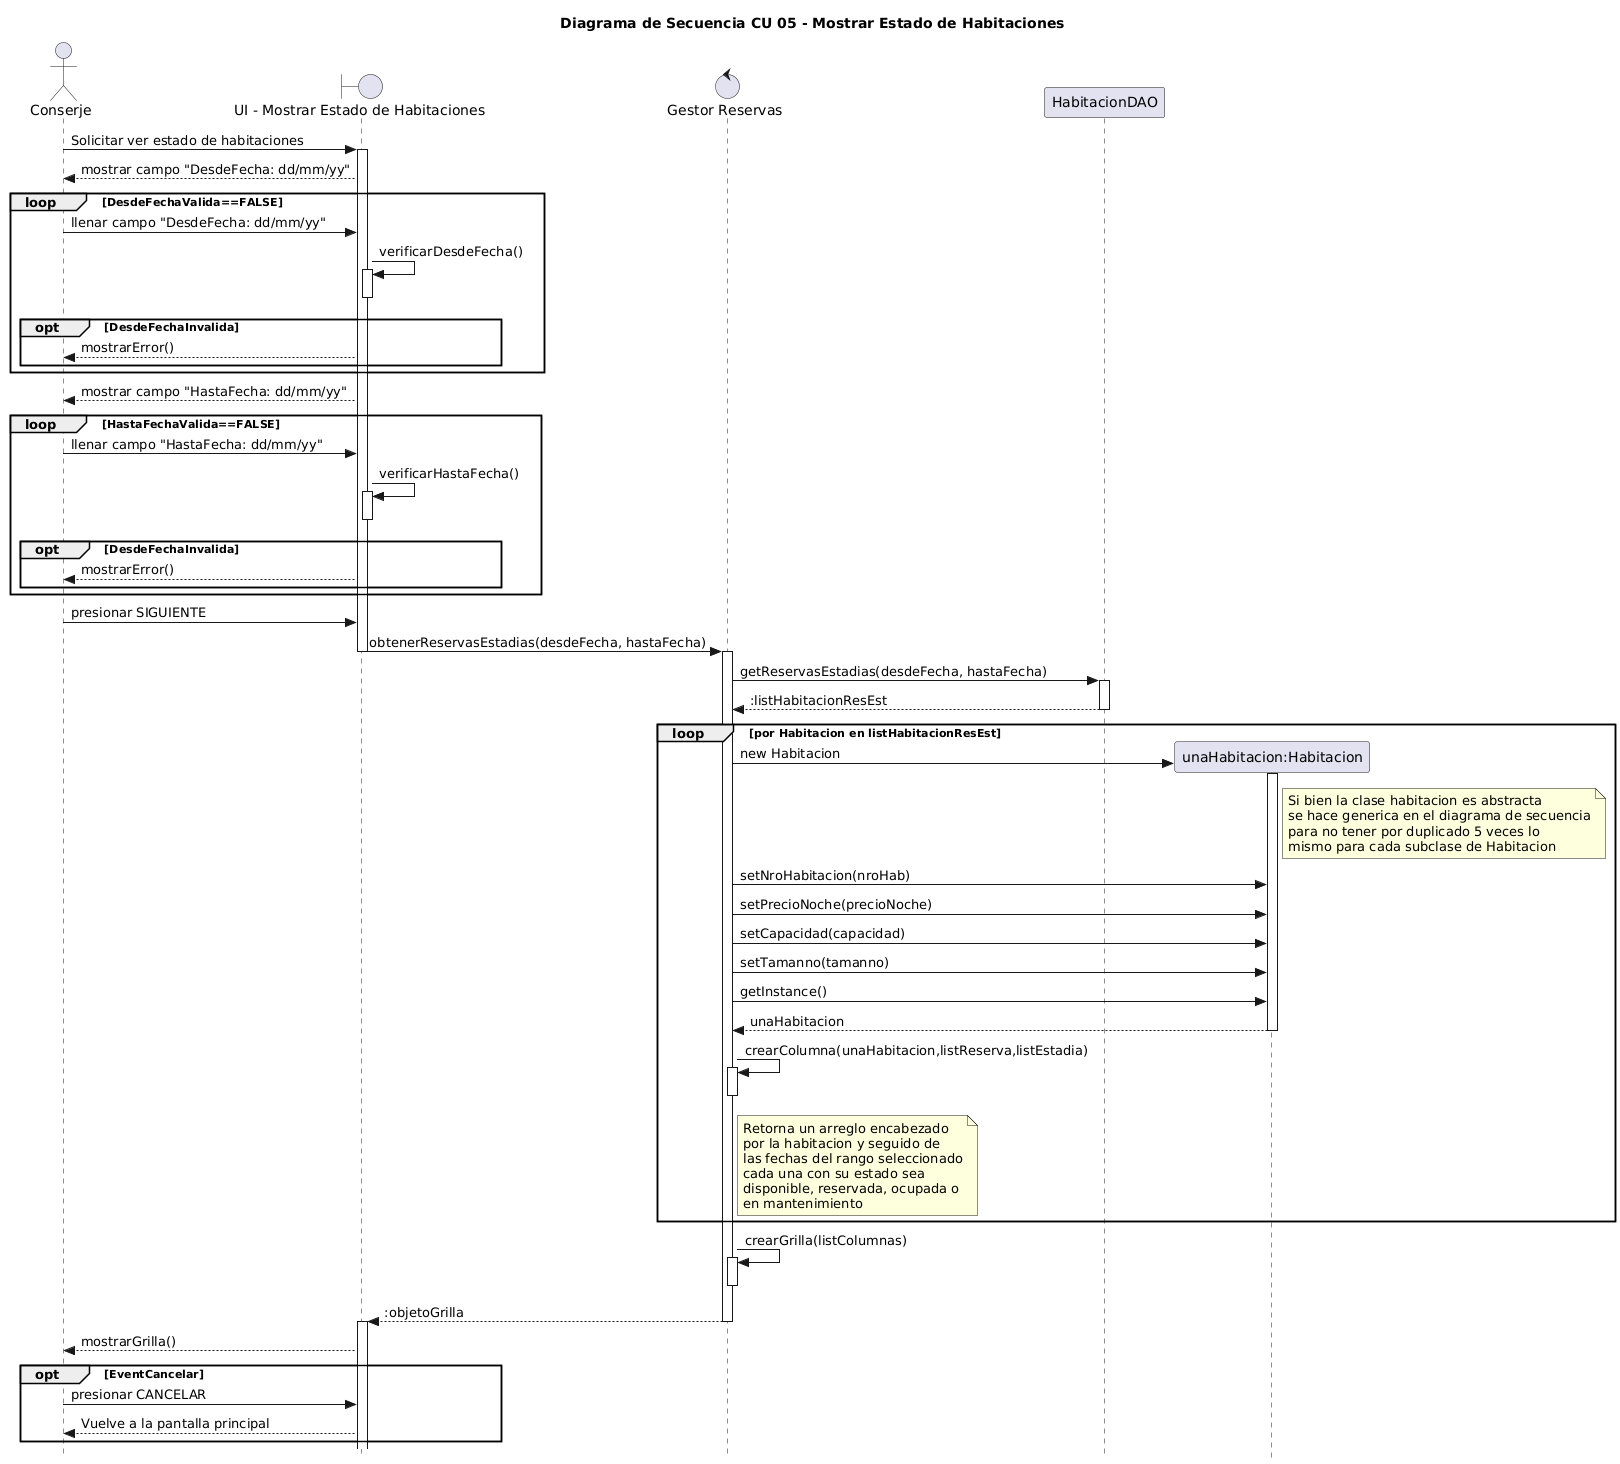

The diagram above was rendered by PlantUML. Its source (embedded in the PNG):
@startuml
skinparam style strictuml

hide footBox
title Diagrama de Secuencia CU 05 - Mostrar Estado de Habitaciones

actor Conserje as Con
boundary "UI - Mostrar Estado de Habitaciones" as UI
control "Gestor Reservas" as GH
participant "HabitacionDAO" as DAO

Con -> UI: Solicitar ver estado de habitaciones
activate UI

UI-->Con: mostrar campo "DesdeFecha: dd/mm/yy"
loop DesdeFechaValida==FALSE
  Con->UI: llenar campo "DesdeFecha: dd/mm/yy"
  UI->UI: verificarDesdeFecha()
  activate UI
  deactivate UI
  opt DesdeFechaInvalida
    UI-->Con: mostrarError()
  end
end

UI-->Con: mostrar campo "HastaFecha: dd/mm/yy"
loop HastaFechaValida==FALSE
  Con->UI: llenar campo "HastaFecha: dd/mm/yy"
  UI->UI: verificarHastaFecha()
  activate UI
  deactivate UI
  opt DesdeFechaInvalida
    UI-->Con: mostrarError()
  end
end

Con->UI: presionar SIGUIENTE

UI -> GH: obtenerReservasEstadias(desdeFecha, hastaFecha)
deactivate UI
activate GH
GH -> DAO: getReservasEstadias(desdeFecha, hastaFecha)
activate DAO
DAO --> GH: :listHabitacionResEst
deactivate DAO
loop por Habitacion en listHabitacionResEst
  create participant "unaHabitacion:Habitacion" as H
  GH -> H: new Habitacion
  activate H
  note right of H
    Si bien la clase habitacion es abstracta
    se hace generica en el diagrama de secuencia
    para no tener por duplicado 5 veces lo
    mismo para cada subclase de Habitacion
  end note
  GH -> H: setNroHabitacion(nroHab)
  GH -> H: setPrecioNoche(precioNoche)
  GH -> H: setCapacidad(capacidad)
  GH -> H: setTamanno(tamanno)
  GH -> H: getInstance()
  GH <-- H: unaHabitacion
  deactivate H
  GH -> GH: crearColumna(unaHabitacion,listReserva,listEstadia)
  activate GH
  deactivate GH
  note right of GH
    Retorna un arreglo encabezado
    por la habitacion y seguido de
    las fechas del rango seleccionado
    cada una con su estado sea
    disponible, reservada, ocupada o
    en mantenimiento
  end note
end
GH->GH: crearGrilla(listColumnas)
activate GH
deactivate GH
GH --> UI: :objetoGrilla
deactivate GH
activate UI

UI-->Con: mostrarGrilla()


opt EventCancelar
  Con->UI: presionar CANCELAR
  UI-->Con: Vuelve a la pantalla principal
end
@enduml